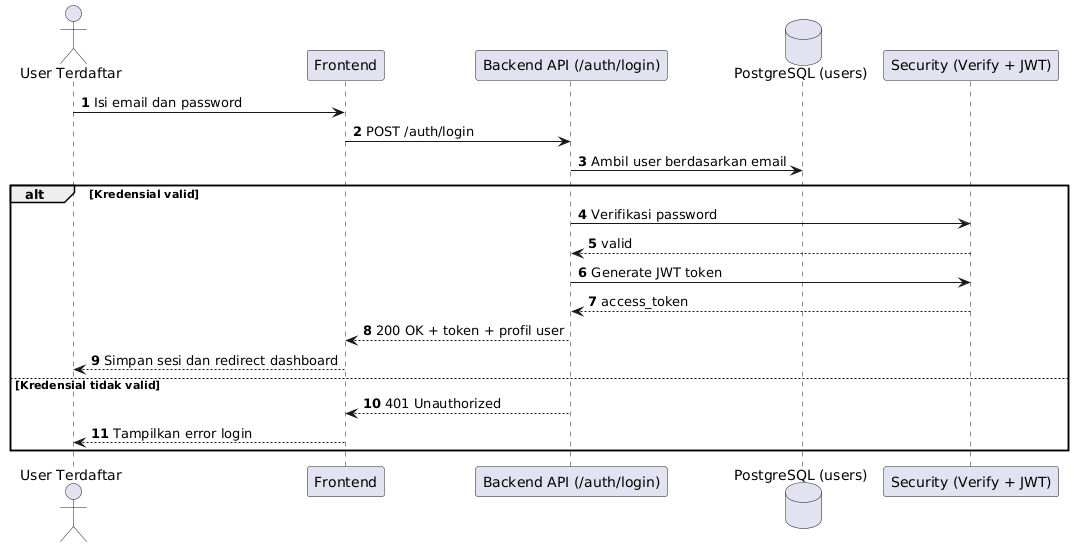

The diagram above was rendered by PlantUML. Its source (embedded in the PNG):
@startuml
autonumber
actor "User Terdaftar" as U
participant "Frontend" as FE
participant "Backend API (/auth/login)" as API
database "PostgreSQL (users)" as DB
participant "Security (Verify + JWT)" as SEC

U -> FE: Isi email dan password
FE -> API: POST /auth/login
API -> DB: Ambil user berdasarkan email

alt Kredensial valid
    API -> SEC: Verifikasi password
    SEC --> API: valid
    API -> SEC: Generate JWT token
    SEC --> API: access_token
    API --> FE: 200 OK + token + profil user
    FE --> U: Simpan sesi dan redirect dashboard
else Kredensial tidak valid
    API --> FE: 401 Unauthorized
    FE --> U: Tampilkan error login
end
@enduml